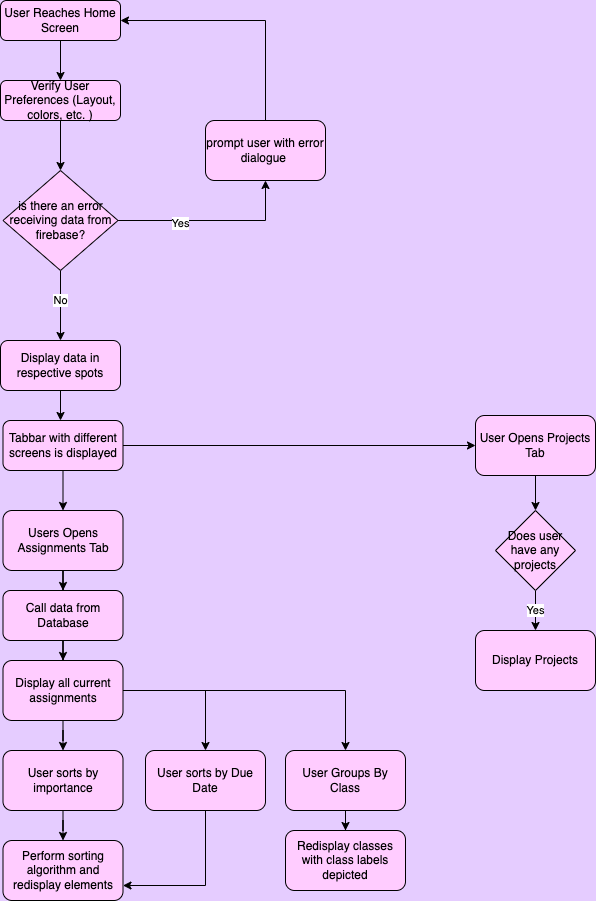

The diagram above was exported from draw.io. Its source (the exported page's mxGraphModel, read from the mxfile embedded in the PNG):
<mxGraphModel dx="1194" dy="591" grid="1" gridSize="10" guides="1" tooltips="1" connect="1" arrows="1" fold="1" page="1" pageScale="1" pageWidth="827" pageHeight="1169" background="#E5CCFF" math="0" shadow="0">
  <root>
    <mxCell id="WIyWlLk6GJQsqaUBKTNV-0" />
    <mxCell id="WIyWlLk6GJQsqaUBKTNV-1" parent="WIyWlLk6GJQsqaUBKTNV-0" />
    <mxCell id="NYZ8tWmToHgzIpgB2Ay0-24" style="edgeStyle=orthogonalEdgeStyle;rounded=0;orthogonalLoop=1;jettySize=auto;html=1;fillColor=#FFCCFF;" edge="1" parent="WIyWlLk6GJQsqaUBKTNV-1" source="WIyWlLk6GJQsqaUBKTNV-3" target="NYZ8tWmToHgzIpgB2Ay0-25">
      <mxGeometry relative="1" as="geometry">
        <mxPoint x="175" y="120" as="targetPoint" />
      </mxGeometry>
    </mxCell>
    <mxCell id="WIyWlLk6GJQsqaUBKTNV-3" value="User Reaches Home Screen" style="rounded=1;whiteSpace=wrap;html=1;fontSize=12;glass=0;strokeWidth=1;shadow=0;fillColor=#FFCCFF;" parent="WIyWlLk6GJQsqaUBKTNV-1" vertex="1">
      <mxGeometry x="115" y="30" width="120" height="40" as="geometry" />
    </mxCell>
    <mxCell id="NYZ8tWmToHgzIpgB2Ay0-26" style="edgeStyle=orthogonalEdgeStyle;rounded=0;orthogonalLoop=1;jettySize=auto;html=1;fillColor=#FFCCFF;" edge="1" parent="WIyWlLk6GJQsqaUBKTNV-1" source="NYZ8tWmToHgzIpgB2Ay0-25" target="NYZ8tWmToHgzIpgB2Ay0-29">
      <mxGeometry relative="1" as="geometry">
        <mxPoint x="175" y="170" as="targetPoint" />
      </mxGeometry>
    </mxCell>
    <mxCell id="NYZ8tWmToHgzIpgB2Ay0-25" value="Verify User Preferences (Layout, colors, etc. )" style="rounded=1;whiteSpace=wrap;html=1;fillColor=#FFCCFF;" vertex="1" parent="WIyWlLk6GJQsqaUBKTNV-1">
      <mxGeometry x="115" y="110" width="120" height="40" as="geometry" />
    </mxCell>
    <mxCell id="NYZ8tWmToHgzIpgB2Ay0-30" style="edgeStyle=orthogonalEdgeStyle;rounded=0;orthogonalLoop=1;jettySize=auto;html=1;fillColor=#FFCCFF;" edge="1" parent="WIyWlLk6GJQsqaUBKTNV-1" source="NYZ8tWmToHgzIpgB2Ay0-29">
      <mxGeometry relative="1" as="geometry">
        <mxPoint x="175" y="370" as="targetPoint" />
      </mxGeometry>
    </mxCell>
    <mxCell id="NYZ8tWmToHgzIpgB2Ay0-37" value="No" style="edgeLabel;html=1;align=center;verticalAlign=middle;resizable=0;points=[];fillColor=#FFCCFF;" vertex="1" connectable="0" parent="NYZ8tWmToHgzIpgB2Ay0-30">
      <mxGeometry x="-0.1857" y="-1" relative="1" as="geometry">
        <mxPoint as="offset" />
      </mxGeometry>
    </mxCell>
    <mxCell id="NYZ8tWmToHgzIpgB2Ay0-34" style="edgeStyle=orthogonalEdgeStyle;rounded=0;orthogonalLoop=1;jettySize=auto;html=1;fillColor=#FFCCFF;" edge="1" parent="WIyWlLk6GJQsqaUBKTNV-1" source="NYZ8tWmToHgzIpgB2Ay0-29" target="NYZ8tWmToHgzIpgB2Ay0-32">
      <mxGeometry relative="1" as="geometry">
        <Array as="points">
          <mxPoint x="380" y="250" />
        </Array>
      </mxGeometry>
    </mxCell>
    <mxCell id="NYZ8tWmToHgzIpgB2Ay0-36" value="Yes" style="edgeLabel;html=1;align=center;verticalAlign=middle;resizable=0;points=[];fillColor=#FFCCFF;" vertex="1" connectable="0" parent="NYZ8tWmToHgzIpgB2Ay0-34">
      <mxGeometry x="-0.344" y="-1" relative="1" as="geometry">
        <mxPoint y="1" as="offset" />
      </mxGeometry>
    </mxCell>
    <mxCell id="NYZ8tWmToHgzIpgB2Ay0-29" value="is there an error receiving data from firebase?" style="rhombus;whiteSpace=wrap;html=1;fillColor=#FFCCFF;" vertex="1" parent="WIyWlLk6GJQsqaUBKTNV-1">
      <mxGeometry x="117.5" y="200" width="115" height="100" as="geometry" />
    </mxCell>
    <mxCell id="NYZ8tWmToHgzIpgB2Ay0-35" style="edgeStyle=orthogonalEdgeStyle;rounded=0;orthogonalLoop=1;jettySize=auto;html=1;entryX=1;entryY=0.5;entryDx=0;entryDy=0;fillColor=#FFCCFF;" edge="1" parent="WIyWlLk6GJQsqaUBKTNV-1" source="NYZ8tWmToHgzIpgB2Ay0-32" target="WIyWlLk6GJQsqaUBKTNV-3">
      <mxGeometry relative="1" as="geometry">
        <Array as="points">
          <mxPoint x="380" y="50" />
        </Array>
      </mxGeometry>
    </mxCell>
    <mxCell id="NYZ8tWmToHgzIpgB2Ay0-32" value="prompt user with error dialogue&amp;nbsp;" style="rounded=1;whiteSpace=wrap;html=1;fillColor=#FFCCFF;" vertex="1" parent="WIyWlLk6GJQsqaUBKTNV-1">
      <mxGeometry x="320" y="150" width="120" height="60" as="geometry" />
    </mxCell>
    <mxCell id="NYZ8tWmToHgzIpgB2Ay0-40" style="edgeStyle=orthogonalEdgeStyle;rounded=0;orthogonalLoop=1;jettySize=auto;html=1;fillColor=#FFCCFF;" edge="1" parent="WIyWlLk6GJQsqaUBKTNV-1" source="NYZ8tWmToHgzIpgB2Ay0-38">
      <mxGeometry relative="1" as="geometry">
        <mxPoint x="175" y="450" as="targetPoint" />
      </mxGeometry>
    </mxCell>
    <mxCell id="NYZ8tWmToHgzIpgB2Ay0-38" value="Display data in respective spots" style="rounded=1;whiteSpace=wrap;html=1;fillColor=#FFCCFF;" vertex="1" parent="WIyWlLk6GJQsqaUBKTNV-1">
      <mxGeometry x="115" y="370" width="120" height="50" as="geometry" />
    </mxCell>
    <mxCell id="NYZ8tWmToHgzIpgB2Ay0-42" style="edgeStyle=orthogonalEdgeStyle;rounded=0;orthogonalLoop=1;jettySize=auto;html=1;fillColor=#FFCCFF;" edge="1" parent="WIyWlLk6GJQsqaUBKTNV-1" source="NYZ8tWmToHgzIpgB2Ay0-41">
      <mxGeometry relative="1" as="geometry">
        <mxPoint x="177.5" y="540" as="targetPoint" />
      </mxGeometry>
    </mxCell>
    <mxCell id="NYZ8tWmToHgzIpgB2Ay0-63" style="edgeStyle=orthogonalEdgeStyle;rounded=0;orthogonalLoop=1;jettySize=auto;html=1;entryX=0;entryY=0.5;entryDx=0;entryDy=0;fillColor=#FFCCFF;" edge="1" parent="WIyWlLk6GJQsqaUBKTNV-1" source="NYZ8tWmToHgzIpgB2Ay0-41" target="NYZ8tWmToHgzIpgB2Ay0-66">
      <mxGeometry relative="1" as="geometry">
        <mxPoint x="320" y="475" as="targetPoint" />
      </mxGeometry>
    </mxCell>
    <mxCell id="NYZ8tWmToHgzIpgB2Ay0-41" value="Tabbar with different screens is displayed" style="rounded=1;whiteSpace=wrap;html=1;fillColor=#FFCCFF;" vertex="1" parent="WIyWlLk6GJQsqaUBKTNV-1">
      <mxGeometry x="117.5" y="450" width="120" height="50" as="geometry" />
    </mxCell>
    <mxCell id="NYZ8tWmToHgzIpgB2Ay0-44" style="edgeStyle=orthogonalEdgeStyle;rounded=0;orthogonalLoop=1;jettySize=auto;html=1;fillColor=#FFCCFF;" edge="1" parent="WIyWlLk6GJQsqaUBKTNV-1" source="NYZ8tWmToHgzIpgB2Ay0-43" target="NYZ8tWmToHgzIpgB2Ay0-45">
      <mxGeometry relative="1" as="geometry">
        <mxPoint x="177.5" y="640" as="targetPoint" />
      </mxGeometry>
    </mxCell>
    <mxCell id="NYZ8tWmToHgzIpgB2Ay0-43" value="Users Opens Assignments Tab" style="rounded=1;whiteSpace=wrap;html=1;fillColor=#FFCCFF;" vertex="1" parent="WIyWlLk6GJQsqaUBKTNV-1">
      <mxGeometry x="117.5" y="540" width="120" height="60" as="geometry" />
    </mxCell>
    <mxCell id="NYZ8tWmToHgzIpgB2Ay0-46" style="edgeStyle=orthogonalEdgeStyle;rounded=0;orthogonalLoop=1;jettySize=auto;html=1;fillColor=#FFCCFF;" edge="1" parent="WIyWlLk6GJQsqaUBKTNV-1" source="NYZ8tWmToHgzIpgB2Ay0-45" target="NYZ8tWmToHgzIpgB2Ay0-47">
      <mxGeometry relative="1" as="geometry">
        <mxPoint x="177.5" y="710" as="targetPoint" />
      </mxGeometry>
    </mxCell>
    <mxCell id="NYZ8tWmToHgzIpgB2Ay0-45" value="Call data from Database" style="rounded=1;whiteSpace=wrap;html=1;fillColor=#FFCCFF;" vertex="1" parent="WIyWlLk6GJQsqaUBKTNV-1">
      <mxGeometry x="117.5" y="620" width="120" height="50" as="geometry" />
    </mxCell>
    <mxCell id="NYZ8tWmToHgzIpgB2Ay0-48" style="edgeStyle=orthogonalEdgeStyle;rounded=0;orthogonalLoop=1;jettySize=auto;html=1;fillColor=#FFCCFF;" edge="1" parent="WIyWlLk6GJQsqaUBKTNV-1" source="NYZ8tWmToHgzIpgB2Ay0-47" target="NYZ8tWmToHgzIpgB2Ay0-49">
      <mxGeometry relative="1" as="geometry">
        <mxPoint x="177.5" y="790" as="targetPoint" />
      </mxGeometry>
    </mxCell>
    <mxCell id="NYZ8tWmToHgzIpgB2Ay0-54" style="edgeStyle=orthogonalEdgeStyle;rounded=0;orthogonalLoop=1;jettySize=auto;html=1;entryX=0.5;entryY=0;entryDx=0;entryDy=0;fillColor=#FFCCFF;" edge="1" parent="WIyWlLk6GJQsqaUBKTNV-1" source="NYZ8tWmToHgzIpgB2Ay0-47" target="NYZ8tWmToHgzIpgB2Ay0-55">
      <mxGeometry relative="1" as="geometry">
        <mxPoint x="320" y="790" as="targetPoint" />
      </mxGeometry>
    </mxCell>
    <mxCell id="NYZ8tWmToHgzIpgB2Ay0-59" style="edgeStyle=orthogonalEdgeStyle;rounded=0;orthogonalLoop=1;jettySize=auto;html=1;fillColor=#FFCCFF;" edge="1" parent="WIyWlLk6GJQsqaUBKTNV-1" source="NYZ8tWmToHgzIpgB2Ay0-47" target="NYZ8tWmToHgzIpgB2Ay0-58">
      <mxGeometry relative="1" as="geometry" />
    </mxCell>
    <mxCell id="NYZ8tWmToHgzIpgB2Ay0-47" value="Display all current assignments" style="rounded=1;whiteSpace=wrap;html=1;fillColor=#FFCCFF;" vertex="1" parent="WIyWlLk6GJQsqaUBKTNV-1">
      <mxGeometry x="117.5" y="690" width="120" height="60" as="geometry" />
    </mxCell>
    <mxCell id="NYZ8tWmToHgzIpgB2Ay0-52" style="edgeStyle=orthogonalEdgeStyle;rounded=0;orthogonalLoop=1;jettySize=auto;html=1;fillColor=#FFCCFF;" edge="1" parent="WIyWlLk6GJQsqaUBKTNV-1" source="NYZ8tWmToHgzIpgB2Ay0-49" target="NYZ8tWmToHgzIpgB2Ay0-50">
      <mxGeometry relative="1" as="geometry" />
    </mxCell>
    <mxCell id="NYZ8tWmToHgzIpgB2Ay0-49" value="User sorts by importance" style="rounded=1;whiteSpace=wrap;html=1;fillColor=#FFCCFF;" vertex="1" parent="WIyWlLk6GJQsqaUBKTNV-1">
      <mxGeometry x="117.5" y="780" width="120" height="60" as="geometry" />
    </mxCell>
    <mxCell id="NYZ8tWmToHgzIpgB2Ay0-50" value="Perform sorting algorithm and redisplay elements" style="rounded=1;whiteSpace=wrap;html=1;fillColor=#FFCCFF;" vertex="1" parent="WIyWlLk6GJQsqaUBKTNV-1">
      <mxGeometry x="117.5" y="870" width="120" height="60" as="geometry" />
    </mxCell>
    <mxCell id="NYZ8tWmToHgzIpgB2Ay0-57" style="edgeStyle=orthogonalEdgeStyle;rounded=0;orthogonalLoop=1;jettySize=auto;html=1;entryX=1;entryY=0.75;entryDx=0;entryDy=0;fillColor=#FFCCFF;" edge="1" parent="WIyWlLk6GJQsqaUBKTNV-1" source="NYZ8tWmToHgzIpgB2Ay0-55" target="NYZ8tWmToHgzIpgB2Ay0-50">
      <mxGeometry relative="1" as="geometry">
        <Array as="points">
          <mxPoint x="320" y="915" />
        </Array>
      </mxGeometry>
    </mxCell>
    <mxCell id="NYZ8tWmToHgzIpgB2Ay0-55" value="User sorts by Due Date" style="rounded=1;whiteSpace=wrap;html=1;fillColor=#FFCCFF;" vertex="1" parent="WIyWlLk6GJQsqaUBKTNV-1">
      <mxGeometry x="260" y="780" width="120" height="60" as="geometry" />
    </mxCell>
    <mxCell id="NYZ8tWmToHgzIpgB2Ay0-60" style="edgeStyle=orthogonalEdgeStyle;rounded=0;orthogonalLoop=1;jettySize=auto;html=1;fillColor=#FFCCFF;" edge="1" parent="WIyWlLk6GJQsqaUBKTNV-1" source="NYZ8tWmToHgzIpgB2Ay0-58" target="NYZ8tWmToHgzIpgB2Ay0-61">
      <mxGeometry relative="1" as="geometry">
        <mxPoint x="460" y="880" as="targetPoint" />
      </mxGeometry>
    </mxCell>
    <mxCell id="NYZ8tWmToHgzIpgB2Ay0-58" value="User Groups By Class" style="rounded=1;whiteSpace=wrap;html=1;fillColor=#FFCCFF;" vertex="1" parent="WIyWlLk6GJQsqaUBKTNV-1">
      <mxGeometry x="400" y="780" width="120" height="60" as="geometry" />
    </mxCell>
    <mxCell id="NYZ8tWmToHgzIpgB2Ay0-61" value="Redisplay classes with class labels depicted" style="rounded=1;whiteSpace=wrap;html=1;fillColor=#FFCCFF;" vertex="1" parent="WIyWlLk6GJQsqaUBKTNV-1">
      <mxGeometry x="400" y="860" width="120" height="60" as="geometry" />
    </mxCell>
    <mxCell id="NYZ8tWmToHgzIpgB2Ay0-68" style="edgeStyle=orthogonalEdgeStyle;rounded=0;orthogonalLoop=1;jettySize=auto;html=1;fillColor=#FFCCFF;" edge="1" parent="WIyWlLk6GJQsqaUBKTNV-1" source="NYZ8tWmToHgzIpgB2Ay0-66" target="NYZ8tWmToHgzIpgB2Ay0-67">
      <mxGeometry relative="1" as="geometry" />
    </mxCell>
    <mxCell id="NYZ8tWmToHgzIpgB2Ay0-66" value="User Opens Projects Tab" style="rounded=1;whiteSpace=wrap;html=1;fillColor=#FFCCFF;" vertex="1" parent="WIyWlLk6GJQsqaUBKTNV-1">
      <mxGeometry x="590" y="445" width="120" height="60" as="geometry" />
    </mxCell>
    <mxCell id="NYZ8tWmToHgzIpgB2Ay0-70" value="Yes" style="edgeStyle=orthogonalEdgeStyle;rounded=0;orthogonalLoop=1;jettySize=auto;html=1;fillColor=#FFCCFF;" edge="1" parent="WIyWlLk6GJQsqaUBKTNV-1" source="NYZ8tWmToHgzIpgB2Ay0-67" target="NYZ8tWmToHgzIpgB2Ay0-71">
      <mxGeometry relative="1" as="geometry">
        <mxPoint x="650" y="650" as="targetPoint" />
      </mxGeometry>
    </mxCell>
    <mxCell id="NYZ8tWmToHgzIpgB2Ay0-67" value="Does user have any projects" style="rhombus;whiteSpace=wrap;html=1;fillColor=#FFCCFF;" vertex="1" parent="WIyWlLk6GJQsqaUBKTNV-1">
      <mxGeometry x="610" y="540" width="80" height="80" as="geometry" />
    </mxCell>
    <mxCell id="NYZ8tWmToHgzIpgB2Ay0-71" value="Display Projects" style="rounded=1;whiteSpace=wrap;html=1;fillColor=#FFCCFF;" vertex="1" parent="WIyWlLk6GJQsqaUBKTNV-1">
      <mxGeometry x="590" y="660" width="120" height="60" as="geometry" />
    </mxCell>
  </root>
</mxGraphModel>